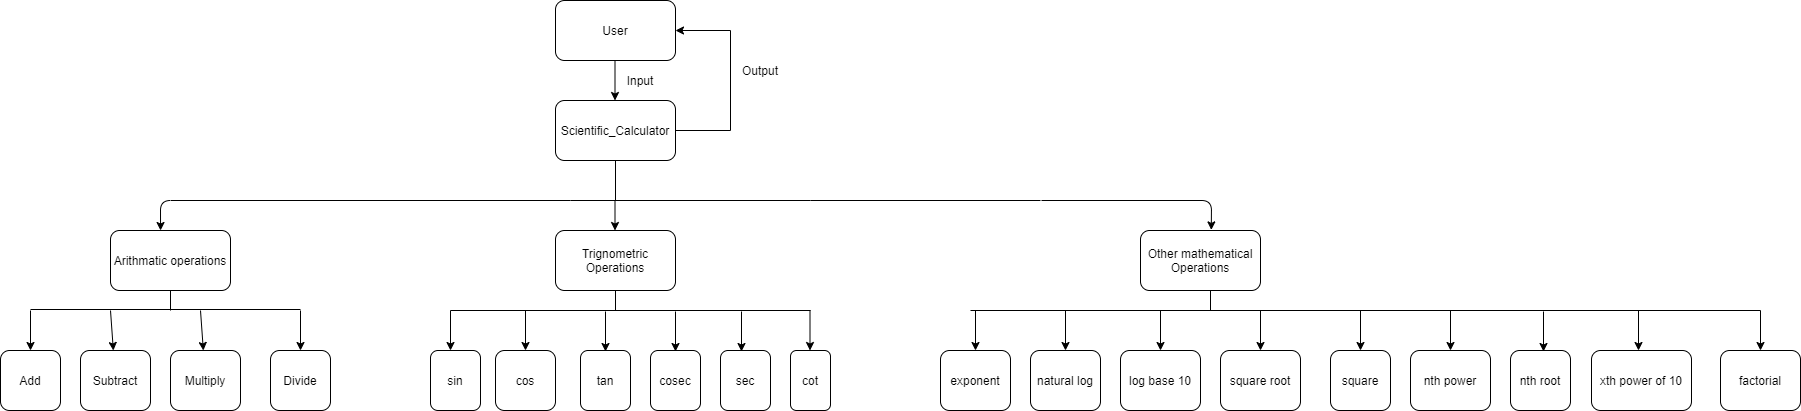

The diagram above was exported from draw.io. Its source (the exported page's mxGraphModel, read from the mxfile embedded in the PNG):
<mxGraphModel dx="1609" dy="470" grid="1" gridSize="10" guides="1" tooltips="1" connect="1" arrows="1" fold="1" page="1" pageScale="1" pageWidth="827" pageHeight="1169" math="0" shadow="0">
  <root>
    <mxCell id="WIyWlLk6GJQsqaUBKTNV-0" />
    <mxCell id="WIyWlLk6GJQsqaUBKTNV-1" parent="WIyWlLk6GJQsqaUBKTNV-0" />
    <mxCell id="5qvXHf44OxkZj2yafT35-12" style="edgeStyle=orthogonalEdgeStyle;rounded=0;orthogonalLoop=1;jettySize=auto;html=1;" parent="WIyWlLk6GJQsqaUBKTNV-1" edge="1">
      <mxGeometry relative="1" as="geometry">
        <mxPoint x="164.5" y="180" as="targetPoint" />
        <mxPoint x="164.5" y="140" as="sourcePoint" />
      </mxGeometry>
    </mxCell>
    <mxCell id="5qvXHf44OxkZj2yafT35-13" value="Scientific_Calculator" style="rounded=1;whiteSpace=wrap;html=1;" parent="WIyWlLk6GJQsqaUBKTNV-1" vertex="1">
      <mxGeometry x="105" y="180" width="120" height="60" as="geometry" />
    </mxCell>
    <mxCell id="5qvXHf44OxkZj2yafT35-17" value="User" style="rounded=1;whiteSpace=wrap;html=1;" parent="WIyWlLk6GJQsqaUBKTNV-1" vertex="1">
      <mxGeometry x="105" y="80" width="120" height="60" as="geometry" />
    </mxCell>
    <mxCell id="5qvXHf44OxkZj2yafT35-19" value="Arithmatic operations" style="rounded=1;whiteSpace=wrap;html=1;" parent="WIyWlLk6GJQsqaUBKTNV-1" vertex="1">
      <mxGeometry x="-340" y="310" width="120" height="60" as="geometry" />
    </mxCell>
    <mxCell id="5qvXHf44OxkZj2yafT35-20" value="Trignometric Operations" style="rounded=1;whiteSpace=wrap;html=1;" parent="WIyWlLk6GJQsqaUBKTNV-1" vertex="1">
      <mxGeometry x="105" y="310" width="120" height="60" as="geometry" />
    </mxCell>
    <mxCell id="5qvXHf44OxkZj2yafT35-21" value="Other mathematical Operations" style="rounded=1;whiteSpace=wrap;html=1;" parent="WIyWlLk6GJQsqaUBKTNV-1" vertex="1">
      <mxGeometry x="690" y="310" width="120" height="60" as="geometry" />
    </mxCell>
    <mxCell id="5qvXHf44OxkZj2yafT35-28" value="" style="endArrow=none;html=1;" parent="WIyWlLk6GJQsqaUBKTNV-1" edge="1">
      <mxGeometry width="50" height="50" relative="1" as="geometry">
        <mxPoint x="360" y="280" as="sourcePoint" />
        <mxPoint x="590" y="280" as="targetPoint" />
      </mxGeometry>
    </mxCell>
    <mxCell id="5qvXHf44OxkZj2yafT35-29" value="" style="endArrow=none;html=1;" parent="WIyWlLk6GJQsqaUBKTNV-1" edge="1">
      <mxGeometry width="50" height="50" relative="1" as="geometry">
        <mxPoint x="120" y="280" as="sourcePoint" />
        <mxPoint x="360" y="280" as="targetPoint" />
      </mxGeometry>
    </mxCell>
    <mxCell id="5qvXHf44OxkZj2yafT35-30" value="" style="endArrow=classic;html=1;entryX=0.59;entryY=-0.01;entryDx=0;entryDy=0;entryPerimeter=0;" parent="WIyWlLk6GJQsqaUBKTNV-1" target="5qvXHf44OxkZj2yafT35-21" edge="1">
      <mxGeometry width="50" height="50" relative="1" as="geometry">
        <mxPoint x="591" y="280" as="sourcePoint" />
        <mxPoint x="430" y="270" as="targetPoint" />
        <Array as="points">
          <mxPoint x="761" y="280" />
        </Array>
      </mxGeometry>
    </mxCell>
    <mxCell id="5qvXHf44OxkZj2yafT35-32" value="" style="endArrow=classic;html=1;entryX=0.417;entryY=0;entryDx=0;entryDy=0;entryPerimeter=0;" parent="WIyWlLk6GJQsqaUBKTNV-1" target="5qvXHf44OxkZj2yafT35-19" edge="1">
      <mxGeometry width="50" height="50" relative="1" as="geometry">
        <mxPoint x="120" y="280" as="sourcePoint" />
        <mxPoint x="430" y="270" as="targetPoint" />
        <Array as="points">
          <mxPoint x="-290" y="280" />
        </Array>
      </mxGeometry>
    </mxCell>
    <mxCell id="5qvXHf44OxkZj2yafT35-33" value="" style="endArrow=none;html=1;entryX=0.5;entryY=1;entryDx=0;entryDy=0;" parent="WIyWlLk6GJQsqaUBKTNV-1" target="5qvXHf44OxkZj2yafT35-13" edge="1">
      <mxGeometry width="50" height="50" relative="1" as="geometry">
        <mxPoint x="165" y="280" as="sourcePoint" />
        <mxPoint x="430" y="270" as="targetPoint" />
        <Array as="points">
          <mxPoint x="165" y="280" />
        </Array>
      </mxGeometry>
    </mxCell>
    <mxCell id="5qvXHf44OxkZj2yafT35-34" value="" style="endArrow=classic;html=1;" parent="WIyWlLk6GJQsqaUBKTNV-1" edge="1">
      <mxGeometry width="50" height="50" relative="1" as="geometry">
        <mxPoint x="164.5" y="280" as="sourcePoint" />
        <mxPoint x="164.5" y="310" as="targetPoint" />
        <Array as="points" />
      </mxGeometry>
    </mxCell>
    <mxCell id="5qvXHf44OxkZj2yafT35-36" value="Input" style="text;html=1;strokeColor=none;fillColor=none;align=center;verticalAlign=middle;whiteSpace=wrap;rounded=0;" parent="WIyWlLk6GJQsqaUBKTNV-1" vertex="1">
      <mxGeometry x="170" y="150" width="40" height="20" as="geometry" />
    </mxCell>
    <mxCell id="5qvXHf44OxkZj2yafT35-37" value="Add" style="rounded=1;whiteSpace=wrap;html=1;" parent="WIyWlLk6GJQsqaUBKTNV-1" vertex="1">
      <mxGeometry x="-450" y="430" width="60" height="60" as="geometry" />
    </mxCell>
    <mxCell id="5qvXHf44OxkZj2yafT35-38" value="Subtract" style="rounded=1;whiteSpace=wrap;html=1;" parent="WIyWlLk6GJQsqaUBKTNV-1" vertex="1">
      <mxGeometry x="-370" y="430" width="70" height="60" as="geometry" />
    </mxCell>
    <mxCell id="5qvXHf44OxkZj2yafT35-39" value="Multiply" style="rounded=1;whiteSpace=wrap;html=1;" parent="WIyWlLk6GJQsqaUBKTNV-1" vertex="1">
      <mxGeometry x="-280" y="430" width="70" height="60" as="geometry" />
    </mxCell>
    <mxCell id="5qvXHf44OxkZj2yafT35-40" value="Divide" style="rounded=1;whiteSpace=wrap;html=1;" parent="WIyWlLk6GJQsqaUBKTNV-1" vertex="1">
      <mxGeometry x="-180" y="430" width="60" height="60" as="geometry" />
    </mxCell>
    <mxCell id="5qvXHf44OxkZj2yafT35-44" value="sin" style="rounded=1;whiteSpace=wrap;html=1;" parent="WIyWlLk6GJQsqaUBKTNV-1" vertex="1">
      <mxGeometry x="-20" y="430" width="50" height="60" as="geometry" />
    </mxCell>
    <mxCell id="5qvXHf44OxkZj2yafT35-45" value="cos" style="rounded=1;whiteSpace=wrap;html=1;" parent="WIyWlLk6GJQsqaUBKTNV-1" vertex="1">
      <mxGeometry x="45" y="430" width="60" height="60" as="geometry" />
    </mxCell>
    <mxCell id="5qvXHf44OxkZj2yafT35-46" value="tan" style="rounded=1;whiteSpace=wrap;html=1;" parent="WIyWlLk6GJQsqaUBKTNV-1" vertex="1">
      <mxGeometry x="130" y="430" width="50" height="60" as="geometry" />
    </mxCell>
    <mxCell id="5qvXHf44OxkZj2yafT35-47" value="cosec" style="rounded=1;whiteSpace=wrap;html=1;" parent="WIyWlLk6GJQsqaUBKTNV-1" vertex="1">
      <mxGeometry x="200" y="430" width="50" height="60" as="geometry" />
    </mxCell>
    <mxCell id="5qvXHf44OxkZj2yafT35-48" value="sec" style="rounded=1;whiteSpace=wrap;html=1;" parent="WIyWlLk6GJQsqaUBKTNV-1" vertex="1">
      <mxGeometry x="270" y="430" width="50" height="60" as="geometry" />
    </mxCell>
    <mxCell id="5qvXHf44OxkZj2yafT35-49" value="cot" style="rounded=1;whiteSpace=wrap;html=1;" parent="WIyWlLk6GJQsqaUBKTNV-1" vertex="1">
      <mxGeometry x="340" y="430" width="40" height="60" as="geometry" />
    </mxCell>
    <mxCell id="5qvXHf44OxkZj2yafT35-51" value="exponent" style="rounded=1;whiteSpace=wrap;html=1;" parent="WIyWlLk6GJQsqaUBKTNV-1" vertex="1">
      <mxGeometry x="490" y="430" width="70" height="60" as="geometry" />
    </mxCell>
    <mxCell id="5qvXHf44OxkZj2yafT35-53" value="natural log" style="rounded=1;whiteSpace=wrap;html=1;" parent="WIyWlLk6GJQsqaUBKTNV-1" vertex="1">
      <mxGeometry x="580" y="430" width="70" height="60" as="geometry" />
    </mxCell>
    <mxCell id="5qvXHf44OxkZj2yafT35-54" value="log base 10" style="rounded=1;whiteSpace=wrap;html=1;" parent="WIyWlLk6GJQsqaUBKTNV-1" vertex="1">
      <mxGeometry x="670" y="430" width="80" height="60" as="geometry" />
    </mxCell>
    <mxCell id="5qvXHf44OxkZj2yafT35-55" value="square root" style="rounded=1;whiteSpace=wrap;html=1;" parent="WIyWlLk6GJQsqaUBKTNV-1" vertex="1">
      <mxGeometry x="770" y="430" width="80" height="60" as="geometry" />
    </mxCell>
    <mxCell id="5qvXHf44OxkZj2yafT35-56" value="square" style="rounded=1;whiteSpace=wrap;html=1;" parent="WIyWlLk6GJQsqaUBKTNV-1" vertex="1">
      <mxGeometry x="880" y="430" width="60" height="60" as="geometry" />
    </mxCell>
    <mxCell id="5qvXHf44OxkZj2yafT35-57" value="nth power" style="rounded=1;whiteSpace=wrap;html=1;" parent="WIyWlLk6GJQsqaUBKTNV-1" vertex="1">
      <mxGeometry x="960" y="430" width="80" height="60" as="geometry" />
    </mxCell>
    <mxCell id="5qvXHf44OxkZj2yafT35-58" value="nth root" style="rounded=1;whiteSpace=wrap;html=1;" parent="WIyWlLk6GJQsqaUBKTNV-1" vertex="1">
      <mxGeometry x="1060" y="430" width="60" height="60" as="geometry" />
    </mxCell>
    <mxCell id="5qvXHf44OxkZj2yafT35-59" value="xth power of 10" style="rounded=1;whiteSpace=wrap;html=1;" parent="WIyWlLk6GJQsqaUBKTNV-1" vertex="1">
      <mxGeometry x="1141" y="430" width="100" height="60" as="geometry" />
    </mxCell>
    <mxCell id="5qvXHf44OxkZj2yafT35-60" value="factorial" style="rounded=1;whiteSpace=wrap;html=1;" parent="WIyWlLk6GJQsqaUBKTNV-1" vertex="1">
      <mxGeometry x="1270" y="430" width="80" height="60" as="geometry" />
    </mxCell>
    <mxCell id="5qvXHf44OxkZj2yafT35-61" value="" style="endArrow=none;html=1;" parent="WIyWlLk6GJQsqaUBKTNV-1" edge="1">
      <mxGeometry width="50" height="50" relative="1" as="geometry">
        <mxPoint x="760" y="370" as="sourcePoint" />
        <mxPoint x="760" y="390" as="targetPoint" />
      </mxGeometry>
    </mxCell>
    <mxCell id="5qvXHf44OxkZj2yafT35-62" value="" style="endArrow=none;html=1;" parent="WIyWlLk6GJQsqaUBKTNV-1" edge="1">
      <mxGeometry width="50" height="50" relative="1" as="geometry">
        <mxPoint x="760" y="390" as="sourcePoint" />
        <mxPoint x="1310" y="390" as="targetPoint" />
      </mxGeometry>
    </mxCell>
    <mxCell id="5qvXHf44OxkZj2yafT35-63" value="" style="endArrow=none;html=1;" parent="WIyWlLk6GJQsqaUBKTNV-1" edge="1">
      <mxGeometry width="50" height="50" relative="1" as="geometry">
        <mxPoint x="520" y="390" as="sourcePoint" />
        <mxPoint x="770" y="390" as="targetPoint" />
      </mxGeometry>
    </mxCell>
    <mxCell id="5qvXHf44OxkZj2yafT35-64" value="" style="endArrow=none;html=1;" parent="WIyWlLk6GJQsqaUBKTNV-1" edge="1">
      <mxGeometry width="50" height="50" relative="1" as="geometry">
        <mxPoint y="390" as="sourcePoint" />
        <mxPoint x="360" y="390" as="targetPoint" />
      </mxGeometry>
    </mxCell>
    <mxCell id="5qvXHf44OxkZj2yafT35-65" value="" style="endArrow=none;html=1;entryX=0.5;entryY=1;entryDx=0;entryDy=0;" parent="WIyWlLk6GJQsqaUBKTNV-1" target="5qvXHf44OxkZj2yafT35-20" edge="1">
      <mxGeometry width="50" height="50" relative="1" as="geometry">
        <mxPoint x="165" y="390" as="sourcePoint" />
        <mxPoint x="100" y="320" as="targetPoint" />
      </mxGeometry>
    </mxCell>
    <mxCell id="5qvXHf44OxkZj2yafT35-66" value="" style="endArrow=none;html=1;entryX=0.5;entryY=1;entryDx=0;entryDy=0;" parent="WIyWlLk6GJQsqaUBKTNV-1" target="5qvXHf44OxkZj2yafT35-19" edge="1">
      <mxGeometry width="50" height="50" relative="1" as="geometry">
        <mxPoint x="-280" y="390" as="sourcePoint" />
        <mxPoint x="-100" y="320" as="targetPoint" />
      </mxGeometry>
    </mxCell>
    <mxCell id="5qvXHf44OxkZj2yafT35-67" value="" style="endArrow=none;html=1;" parent="WIyWlLk6GJQsqaUBKTNV-1" edge="1">
      <mxGeometry width="50" height="50" relative="1" as="geometry">
        <mxPoint x="-420" y="389" as="sourcePoint" />
        <mxPoint x="-150" y="389" as="targetPoint" />
      </mxGeometry>
    </mxCell>
    <mxCell id="5qvXHf44OxkZj2yafT35-68" value="" style="endArrow=classic;html=1;entryX=0.5;entryY=0;entryDx=0;entryDy=0;" parent="WIyWlLk6GJQsqaUBKTNV-1" target="5qvXHf44OxkZj2yafT35-37" edge="1">
      <mxGeometry width="50" height="50" relative="1" as="geometry">
        <mxPoint x="-420" y="390" as="sourcePoint" />
        <mxPoint x="-100" y="410" as="targetPoint" />
      </mxGeometry>
    </mxCell>
    <mxCell id="5qvXHf44OxkZj2yafT35-76" value="" style="endArrow=classic;html=1;entryX=0.5;entryY=0;entryDx=0;entryDy=0;" parent="WIyWlLk6GJQsqaUBKTNV-1" target="5qvXHf44OxkZj2yafT35-40" edge="1">
      <mxGeometry width="50" height="50" relative="1" as="geometry">
        <mxPoint x="-150" y="390" as="sourcePoint" />
        <mxPoint x="-100" y="410" as="targetPoint" />
      </mxGeometry>
    </mxCell>
    <mxCell id="5qvXHf44OxkZj2yafT35-77" value="" style="endArrow=classic;html=1;" parent="WIyWlLk6GJQsqaUBKTNV-1" target="5qvXHf44OxkZj2yafT35-39" edge="1">
      <mxGeometry width="50" height="50" relative="1" as="geometry">
        <mxPoint x="-250" y="390" as="sourcePoint" />
        <mxPoint x="-100" y="410" as="targetPoint" />
      </mxGeometry>
    </mxCell>
    <mxCell id="5qvXHf44OxkZj2yafT35-78" value="" style="endArrow=classic;html=1;" parent="WIyWlLk6GJQsqaUBKTNV-1" target="5qvXHf44OxkZj2yafT35-38" edge="1">
      <mxGeometry width="50" height="50" relative="1" as="geometry">
        <mxPoint x="-340" y="390" as="sourcePoint" />
        <mxPoint x="-100" y="410" as="targetPoint" />
      </mxGeometry>
    </mxCell>
    <mxCell id="5qvXHf44OxkZj2yafT35-79" value="" style="endArrow=classic;html=1;" parent="WIyWlLk6GJQsqaUBKTNV-1" edge="1">
      <mxGeometry width="50" height="50" relative="1" as="geometry">
        <mxPoint y="390" as="sourcePoint" />
        <mxPoint y="430" as="targetPoint" />
      </mxGeometry>
    </mxCell>
    <mxCell id="5qvXHf44OxkZj2yafT35-81" value="" style="endArrow=classic;html=1;" parent="WIyWlLk6GJQsqaUBKTNV-1" edge="1">
      <mxGeometry width="50" height="50" relative="1" as="geometry">
        <mxPoint x="359.5" y="390" as="sourcePoint" />
        <mxPoint x="359.5" y="430" as="targetPoint" />
      </mxGeometry>
    </mxCell>
    <mxCell id="5qvXHf44OxkZj2yafT35-83" value="" style="endArrow=classic;html=1;entryX=0.5;entryY=0;entryDx=0;entryDy=0;" parent="WIyWlLk6GJQsqaUBKTNV-1" target="5qvXHf44OxkZj2yafT35-45" edge="1">
      <mxGeometry width="50" height="50" relative="1" as="geometry">
        <mxPoint x="75" y="390" as="sourcePoint" />
        <mxPoint x="100" y="410" as="targetPoint" />
      </mxGeometry>
    </mxCell>
    <mxCell id="5qvXHf44OxkZj2yafT35-86" value="" style="endArrow=classic;html=1;entryX=0.5;entryY=0;entryDx=0;entryDy=0;" parent="WIyWlLk6GJQsqaUBKTNV-1" edge="1">
      <mxGeometry width="50" height="50" relative="1" as="geometry">
        <mxPoint x="155" y="391" as="sourcePoint" />
        <mxPoint x="155" y="431" as="targetPoint" />
      </mxGeometry>
    </mxCell>
    <mxCell id="5qvXHf44OxkZj2yafT35-87" value="" style="endArrow=classic;html=1;entryX=0.5;entryY=0;entryDx=0;entryDy=0;" parent="WIyWlLk6GJQsqaUBKTNV-1" edge="1">
      <mxGeometry width="50" height="50" relative="1" as="geometry">
        <mxPoint x="225" y="391" as="sourcePoint" />
        <mxPoint x="225" y="431" as="targetPoint" />
      </mxGeometry>
    </mxCell>
    <mxCell id="5qvXHf44OxkZj2yafT35-88" value="" style="endArrow=classic;html=1;entryX=0.5;entryY=0;entryDx=0;entryDy=0;" parent="WIyWlLk6GJQsqaUBKTNV-1" edge="1">
      <mxGeometry width="50" height="50" relative="1" as="geometry">
        <mxPoint x="291" y="391" as="sourcePoint" />
        <mxPoint x="291" y="431" as="targetPoint" />
      </mxGeometry>
    </mxCell>
    <mxCell id="5qvXHf44OxkZj2yafT35-91" value="" style="endArrow=classic;html=1;entryX=0.5;entryY=0;entryDx=0;entryDy=0;" parent="WIyWlLk6GJQsqaUBKTNV-1" target="5qvXHf44OxkZj2yafT35-60" edge="1">
      <mxGeometry width="50" height="50" relative="1" as="geometry">
        <mxPoint x="1310" y="390" as="sourcePoint" />
        <mxPoint x="1200" y="410" as="targetPoint" />
      </mxGeometry>
    </mxCell>
    <mxCell id="5qvXHf44OxkZj2yafT35-92" value="" style="endArrow=classic;html=1;entryX=0.5;entryY=0;entryDx=0;entryDy=0;" parent="WIyWlLk6GJQsqaUBKTNV-1" edge="1">
      <mxGeometry width="50" height="50" relative="1" as="geometry">
        <mxPoint x="1188" y="390" as="sourcePoint" />
        <mxPoint x="1188" y="430" as="targetPoint" />
      </mxGeometry>
    </mxCell>
    <mxCell id="5qvXHf44OxkZj2yafT35-93" value="" style="endArrow=classic;html=1;entryX=0.5;entryY=0;entryDx=0;entryDy=0;" parent="WIyWlLk6GJQsqaUBKTNV-1" edge="1">
      <mxGeometry width="50" height="50" relative="1" as="geometry">
        <mxPoint x="1093" y="391" as="sourcePoint" />
        <mxPoint x="1093" y="431" as="targetPoint" />
      </mxGeometry>
    </mxCell>
    <mxCell id="5qvXHf44OxkZj2yafT35-94" value="" style="endArrow=classic;html=1;entryX=0.5;entryY=0;entryDx=0;entryDy=0;" parent="WIyWlLk6GJQsqaUBKTNV-1" target="5qvXHf44OxkZj2yafT35-57" edge="1">
      <mxGeometry width="50" height="50" relative="1" as="geometry">
        <mxPoint x="1000" y="390" as="sourcePoint" />
        <mxPoint x="1000" y="410" as="targetPoint" />
      </mxGeometry>
    </mxCell>
    <mxCell id="5qvXHf44OxkZj2yafT35-95" value="" style="endArrow=classic;html=1;entryX=0.5;entryY=0;entryDx=0;entryDy=0;" parent="WIyWlLk6GJQsqaUBKTNV-1" target="5qvXHf44OxkZj2yafT35-56" edge="1">
      <mxGeometry width="50" height="50" relative="1" as="geometry">
        <mxPoint x="910" y="390" as="sourcePoint" />
        <mxPoint x="1000" y="410" as="targetPoint" />
      </mxGeometry>
    </mxCell>
    <mxCell id="5qvXHf44OxkZj2yafT35-96" value="" style="endArrow=classic;html=1;entryX=0.5;entryY=0;entryDx=0;entryDy=0;" parent="WIyWlLk6GJQsqaUBKTNV-1" target="5qvXHf44OxkZj2yafT35-55" edge="1">
      <mxGeometry width="50" height="50" relative="1" as="geometry">
        <mxPoint x="810" y="390" as="sourcePoint" />
        <mxPoint x="1000" y="410" as="targetPoint" />
      </mxGeometry>
    </mxCell>
    <mxCell id="5qvXHf44OxkZj2yafT35-98" value="" style="endArrow=classic;html=1;entryX=0.5;entryY=0;entryDx=0;entryDy=0;" parent="WIyWlLk6GJQsqaUBKTNV-1" target="5qvXHf44OxkZj2yafT35-54" edge="1">
      <mxGeometry width="50" height="50" relative="1" as="geometry">
        <mxPoint x="710" y="390" as="sourcePoint" />
        <mxPoint x="660" y="410" as="targetPoint" />
      </mxGeometry>
    </mxCell>
    <mxCell id="5qvXHf44OxkZj2yafT35-99" value="" style="endArrow=classic;html=1;entryX=0.5;entryY=0;entryDx=0;entryDy=0;" parent="WIyWlLk6GJQsqaUBKTNV-1" target="5qvXHf44OxkZj2yafT35-53" edge="1">
      <mxGeometry width="50" height="50" relative="1" as="geometry">
        <mxPoint x="615" y="390" as="sourcePoint" />
        <mxPoint x="660" y="410" as="targetPoint" />
      </mxGeometry>
    </mxCell>
    <mxCell id="5qvXHf44OxkZj2yafT35-101" value="" style="endArrow=classic;html=1;entryX=0.5;entryY=0;entryDx=0;entryDy=0;" parent="WIyWlLk6GJQsqaUBKTNV-1" target="5qvXHf44OxkZj2yafT35-51" edge="1">
      <mxGeometry width="50" height="50" relative="1" as="geometry">
        <mxPoint x="525" y="390" as="sourcePoint" />
        <mxPoint x="660" y="410" as="targetPoint" />
      </mxGeometry>
    </mxCell>
    <mxCell id="5qvXHf44OxkZj2yafT35-102" value="" style="endArrow=none;html=1;exitX=1;exitY=0.5;exitDx=0;exitDy=0;" parent="WIyWlLk6GJQsqaUBKTNV-1" source="5qvXHf44OxkZj2yafT35-13" edge="1">
      <mxGeometry width="50" height="50" relative="1" as="geometry">
        <mxPoint x="50" y="80" as="sourcePoint" />
        <mxPoint x="280" y="210" as="targetPoint" />
      </mxGeometry>
    </mxCell>
    <mxCell id="5qvXHf44OxkZj2yafT35-103" value="" style="endArrow=none;html=1;" parent="WIyWlLk6GJQsqaUBKTNV-1" edge="1">
      <mxGeometry width="50" height="50" relative="1" as="geometry">
        <mxPoint x="280" y="210" as="sourcePoint" />
        <mxPoint x="280" y="110" as="targetPoint" />
      </mxGeometry>
    </mxCell>
    <mxCell id="5qvXHf44OxkZj2yafT35-104" value="" style="endArrow=classic;html=1;entryX=1;entryY=0.5;entryDx=0;entryDy=0;" parent="WIyWlLk6GJQsqaUBKTNV-1" target="5qvXHf44OxkZj2yafT35-17" edge="1">
      <mxGeometry width="50" height="50" relative="1" as="geometry">
        <mxPoint x="280" y="110" as="sourcePoint" />
        <mxPoint x="100" y="30" as="targetPoint" />
      </mxGeometry>
    </mxCell>
    <mxCell id="5qvXHf44OxkZj2yafT35-105" value="Output" style="text;html=1;strokeColor=none;fillColor=none;align=center;verticalAlign=middle;whiteSpace=wrap;rounded=0;" parent="WIyWlLk6GJQsqaUBKTNV-1" vertex="1">
      <mxGeometry x="290" y="140" width="40" height="20" as="geometry" />
    </mxCell>
  </root>
</mxGraphModel>